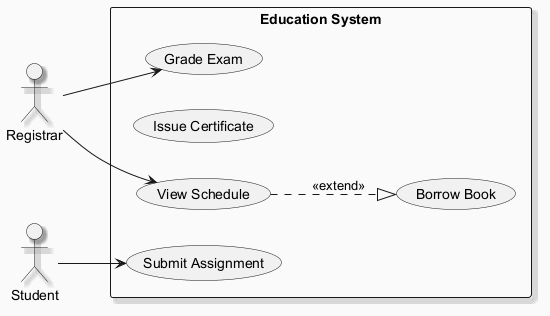

The diagram above was rendered by PlantUML. Its source (embedded in the PNG):
@startuml
skinparam backgroundColor #FAFAFA
skinparam classBackgroundColor #FFF3E0
skinparam classBorderColor #E65100
skinparam shadowing true
left to right direction
actor "Registrar" as Registrar
actor "Student" as Student
rectangle "Education System" {
  usecase "Grade Exam" as UC_GradeExam
  usecase "Issue Certificate" as UC_IssueCertificate
  usecase "Borrow Book" as UC_BorrowBook
  usecase "View Schedule" as UC_ViewSchedule
  usecase "Submit Assignment" as UC_SubmitAssignment
}
Registrar --> UC_GradeExam
Registrar --> UC_ViewSchedule
Student --> UC_SubmitAssignment
UC_ViewSchedule ..|> UC_BorrowBook : <<extend>>
@enduml